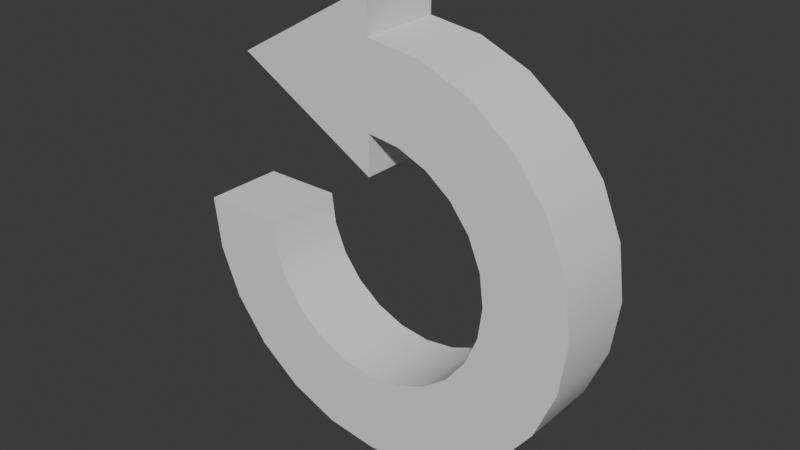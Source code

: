 # Source: loop.blend  (saved by Blender 4.0.36; exported with 4.5.12 LTS)
import bpy
from mathutils import Matrix  # noqa: F401  (used for matrix-valued properties, if any)

bpy.ops.wm.read_factory_settings(use_empty=True)
scene = bpy.context.scene
scene.name = 'Scene'

# ---- collections
col_collection = bpy.data.collections.new('Collection'); scene.collection.children.link(col_collection)

# ---- node groups
ng_auto_smooth = bpy.data.node_groups.new('Auto Smooth', 'GeometryNodeTree')
_s = ng_auto_smooth.interface.new_socket(name='Geometry', in_out='OUTPUT', socket_type='NodeSocketGeometry')
_s = ng_auto_smooth.interface.new_socket(name='Geometry', in_out='INPUT', socket_type='NodeSocketGeometry')
_s = ng_auto_smooth.interface.new_socket(name='Angle', in_out='INPUT', socket_type='NodeSocketFloat')
_s.subtype = 'ANGLE'
_s.min_value = 0.0
_s.max_value = 3.142
ng_auto_smooth.is_modifier = True
_N = ng_auto_smooth.nodes; _L = ng_auto_smooth.links
n0 = _N.new('NodeGroupOutput'); n0.name = 'Group Output'; n0.location = (480, -100)
n1 = _N.new('NodeGroupInput'); n1.name = 'Group Input'; n1.location = (-420, -300)
n2 = _N.new('NodeGroupInput'); n2.name = 'Group Input.001'; n2.location = (-60, -100)
n3 = _N.new('GeometryNodeSetShadeSmooth'); n3.name = 'Set Shade Smooth'; n3.location = (120, -100)
n3.domain = 'EDGE'
n4 = _N.new('GeometryNodeSetShadeSmooth'); n4.name = 'Set Shade Smooth.001'; n4.location = (300, -100)
n5 = _N.new('GeometryNodeInputMeshEdgeAngle'); n5.name = 'Edge Angle'; n5.location = (-420, -220)
n6 = _N.new('GeometryNodeInputEdgeSmooth'); n6.name = 'Is Edge Smooth'; n6.location = (-60, -160)
n7 = _N.new('GeometryNodeInputShadeSmooth'); n7.name = 'Is Face Smooth'; n7.location = (-240, -340)
n8 = _N.new('FunctionNodeBooleanMath'); n8.name = 'Boolean Math'; n8.location = (-60, -220)
n9 = _N.new('FunctionNodeCompare'); n9.name = 'Compare'; n9.location = (-240, -180)
n9.operation = 'LESS_EQUAL'
_L.new(n5.outputs[0], n9.inputs[0])
_L.new(n4.outputs[0], n0.inputs[0])
_L.new(n1.outputs[1], n9.inputs[1])
_L.new(n9.outputs[0], n8.inputs[0])
_L.new(n7.outputs[0], n8.inputs[1])
_L.new(n2.outputs[0], n3.inputs[0])
_L.new(n6.outputs[0], n3.inputs[1])
_L.new(n3.outputs[0], n4.inputs[0])
_L.new(n8.outputs[0], n3.inputs[2])
n0.is_active_output = True

# ---- world
world_world = bpy.data.worlds.new('World'); scene.world = world_world
world_world.use_nodes = True; world_world.node_tree.nodes.clear()
_N = world_world.node_tree.nodes; _L = world_world.node_tree.links
n0 = _N.new('ShaderNodeOutputWorld'); n0.name = 'World Output'; n0.location = (300, 300)
n1 = _N.new('ShaderNodeBackground'); n1.name = 'Background'; n1.location = (10, 300)
n1.inputs[0].default_value = (0.05088, 0.05088, 0.05088, 1.0)
_L.new(n1.outputs[0], n0.inputs[0])
n0.is_active_output = True
world_world.color = (0.05088, 0.05088, 0.05088)
world_world.use_sun_shadow = False
world_world.sun_shadow_jitter_overblur = 0.0

# ---- meshes
me_loop = bpy.data.meshes.new('Loop')
me_loop.from_pydata([(0.0, 0.0, 0.2983), (0.0, -0.2, 0.2983), (-0.2983, 0.0, 0.0), (-0.2983, -0.2, -7.451e-09), (-0.2881, 0.0, -0.0772), (-0.2881, -0.2, -0.0772), (-0.2583, -0.2, -0.1491), (-0.2109, -0.2, -0.2109), (-0.1491, -0.2, -0.2583), (-0.0772, -0.2, -0.2881), (0.0, 0.0, -0.2983), (0.0, -0.2, -0.2983), (0.0772, -0.2, -0.2881), (0.1491, -0.2, -0.2583), (0.2109, -0.2, -0.2109), (0.2583, -0.2, -0.1491), (0.2881, -0.2, -0.0772), (0.2983, 0.0, 0.0), (0.2983, -0.2, -7.451e-09), (0.2881, -0.2, 0.0772), (0.2583, 0.0, 0.1491), (0.2583, -0.2, 0.1491), (0.2109, -1.49e-08, 0.2109), (0.2109, -0.2, 0.2109), (0.1491, 0.0, 0.2583), (0.1491, -0.2, 0.2583), (0.0772, 0.0, 0.2881), (0.0772, -0.2, 0.2881), (0.0, -0.2, 0.5), (-0.5, -0.2, -7.451e-09), (-0.483, -0.2, -0.1294), (-0.433, -0.2, -0.25), (-0.3536, -0.2, -0.3536), (-0.25, -0.2, -0.433), (-0.1294, -0.2, -0.483), (0.0, -0.2, -0.5), (0.1294, -0.2, -0.483), (0.25, -0.2, -0.433), (0.3536, -0.2, -0.3536), (0.433, -0.2, -0.25), (0.483, -0.2, -0.1294), (0.5, -0.2, -7.451e-09), (0.483, -0.2, 0.1294), (0.433, -0.2, 0.25), (0.3536, -0.2, 0.3536), (0.25, -0.2, 0.433), (0.1294, -0.2, 0.483), (-0.2583, 0.0, -0.1491), (-0.2109, 1.49e-08, -0.2109), (-0.1491, 0.0, -0.2583), (-0.0772, 0.0, -0.2881), (0.0772, 0.0, -0.2881), (0.1491, 0.0, -0.2583), (0.2109, 1.49e-08, -0.2109), (0.2583, 0.0, -0.1491), (0.2881, 0.0, -0.0772), (0.2881, 0.0, 0.0772), (0.0, 0.0, 0.5), (-0.5, 0.0, 0.0), (-0.483, 0.0, -0.1294), (-0.433, 0.0, -0.25), (-0.3536, 2.98e-08, -0.3536), (-0.25, 2.98e-08, -0.433), (-0.1294, 2.98e-08, -0.483), (0.0, 0.0, -0.5), (0.1294, 2.98e-08, -0.483), (0.25, 2.98e-08, -0.433), (0.3536, 2.98e-08, -0.3536), (0.433, 0.0, -0.25), (0.483, 0.0, -0.1294), (0.5, 0.0, 0.0), (0.483, 0.0, 0.1294), (0.433, 0.0, 0.25), (0.3536, -2.98e-08, 0.3536), (0.25, -2.98e-08, 0.433), (0.1294, -2.98e-08, 0.483), (0.0, -1.49e-08, 0.2), (0.0, -0.2, 0.2), (0.0, -5.96e-08, 0.6), (0.0, -0.2, 0.6), (-0.3464, -0.2, 0.4), (-0.3464, -2.98e-08, 0.4)], [], [(58, 59, 30, 29), (59, 60, 31, 30), (60, 61, 32, 31), (61, 62, 33, 32), (62, 63, 34, 33), (63, 64, 35, 34), (64, 65, 36, 35), (65, 66, 37, 36), (66, 67, 38, 37), (67, 68, 39, 38), (68, 69, 40, 39), (69, 70, 41, 40), (70, 71, 42, 41), (71, 72, 43, 42), (72, 73, 44, 43), (73, 74, 45, 44), (9, 50, 49, 8), (74, 75, 46, 45), (75, 57, 28, 46), (3, 29, 30, 5), (5, 30, 31, 6), (6, 31, 32, 7), (7, 32, 33, 8), (8, 33, 34, 9), (9, 34, 35, 11), (11, 35, 36, 12), (12, 36, 37, 13), (13, 37, 38, 14), (14, 38, 39, 15), (15, 39, 40, 16), (16, 40, 41, 18), (18, 41, 42, 19), (19, 42, 43, 21), (21, 43, 44, 23), (23, 44, 45, 25), (25, 45, 46, 27), (27, 46, 28, 1), (19, 56, 17, 18), (11, 10, 50, 9), (21, 20, 56, 19), (12, 51, 10, 11), (23, 22, 20, 21), (13, 52, 51, 12), (5, 4, 2, 3), (25, 24, 22, 23), (14, 53, 52, 13), (6, 47, 4, 5), (27, 26, 24, 25), (15, 54, 53, 14), (7, 48, 47, 6), (1, 0, 26, 27), (16, 55, 54, 15), (8, 49, 48, 7), (18, 17, 55, 16), (29, 3, 2, 58), (4, 59, 58, 2), (47, 60, 59, 4), (48, 61, 60, 47), (49, 62, 61, 48), (50, 63, 62, 49), (10, 64, 63, 50), (51, 65, 64, 10), (52, 66, 65, 51), (53, 67, 66, 52), (54, 68, 67, 53), (55, 69, 68, 54), (17, 70, 69, 55), (56, 71, 70, 17), (20, 72, 71, 56), (22, 73, 72, 20), (24, 74, 73, 22), (26, 75, 74, 24), (0, 57, 75, 26), (1, 77, 76, 0), (77, 80, 81, 76), (79, 78, 81, 80), (28, 79, 80, 77, 1), (57, 78, 79, 28), (0, 76, 81, 78, 57)])
me_loop.polygons.foreach_set('use_smooth', [True] * 79)
_uv = me_loop.uv_layers.new(name='UVMap')
_uv.uv.foreach_set('vector', [0.75, 0.5, 0.7083, 0.5, 0.7083, 1.0, 0.75, 1.0, 0.7083, 0.5, 0.6667, 0.5, 0.6667, 1.0, 0.7083, 1.0, 0.6667, 0.5, 0.625, 0.5, 0.625, 1.0, 0.6667, 1.0, 0.625, 0.5, 0.5833, 0.5, 0.5833, 1.0, 0.625, 1.0, 0.5833, 0.5, 0.5417, 0.5, 0.5417, 1.0, 0.5833, 1.0, 0.5417, 0.5, 0.5, 0.5, 0.5, 1.0, 0.5417, 1.0, 0.5, 0.5, 0.4583, 0.5, 0.4583, 1.0, 0.5, 1.0, 0.4583, 0.5, 0.4167, 0.5, 0.4167, 1.0, 0.4583, 1.0, 0.4167, 0.5, 0.375, 0.5, 0.375, 1.0, 0.4167, 1.0, 0.375, 0.5, 0.3333, 0.5, 0.3333, 1.0, 0.375, 1.0, 0.3333, 0.5, 0.2917, 0.5, 0.2917, 1.0, 0.3333, 1.0, 0.2917, 0.5, 0.25, 0.5, 0.25, 1.0, 0.2917, 1.0, 0.25, 0.5, 0.2083, 0.5, 0.2083, 1.0, 0.25, 1.0, 0.2083, 0.5, 0.1667, 0.5, 0.1667, 1.0, 0.2083, 1.0, 0.1667, 0.5, 0.125, 0.5, 0.125, 1.0, 0.1667, 1.0, 0.125, 0.5, 0.08333, 0.5, 0.08333, 1.0, 0.125, 1.0, 0.2871, 0.1117, 0.2871, 0.1117, 0.3216, 0.126, 0.3216, 0.126, 0.08333, 0.5, 0.04167, 0.5, 0.04167, 1.0, 0.08333, 1.0, 0.04167, 0.5, -1.863e-07, 0.5, -1.863e-07, 1.0, 0.04167, 1.0, 0.3932, 0.25, 0.49, 0.25, 0.4818, 0.1879, 0.3883, 0.2129, 0.3883, 0.2129, 0.4818, 0.1879, 0.4578, 0.13, 0.374, 0.1784, 0.374, 0.1784, 0.4578, 0.13, 0.4197, 0.08029, 0.3512, 0.1488, 0.3512, 0.1488, 0.4197, 0.08029, 0.37, 0.04215, 0.3216, 0.126, 0.3216, 0.126, 0.37, 0.04215, 0.3121, 0.01818, 0.2871, 0.1117, 0.2871, 0.1117, 0.3121, 0.01818, 0.25, 0.01, 0.25, 0.1068, 0.25, 0.1068, 0.25, 0.01, 0.1879, 0.01818, 0.2129, 0.1117, 0.2129, 0.1117, 0.1879, 0.01818, 0.13, 0.04215, 0.1784, 0.126, 0.1784, 0.126, 0.13, 0.04215, 0.08029, 0.08029, 0.1488, 0.1488, 0.1488, 0.1488, 0.08029, 0.08029, 0.04215, 0.13, 0.126, 0.1784, 0.126, 0.1784, 0.04215, 0.13, 0.01818, 0.1879, 0.1117, 0.2129, 0.1117, 0.2129, 0.01818, 0.1879, 0.01, 0.25, 0.1068, 0.25, 0.1068, 0.25, 0.01, 0.25, 0.01818, 0.3121, 0.1117, 0.2871, 0.1117, 0.2871, 0.01818, 0.3121, 0.04215, 0.37, 0.126, 0.3216, 0.126, 0.3216, 0.04215, 0.37, 0.08029, 0.4197, 0.1488, 0.3512, 0.1488, 0.3512, 0.08029, 0.4197, 0.13, 0.4578, 0.1784, 0.374, 0.1784, 0.374, 0.13, 0.4578, 0.1879, 0.4818, 0.2129, 0.3883, 0.2129, 0.3883, 0.1879, 0.4818, 0.25, 0.49, 0.25, 0.3932, 0.1117, 0.2871, 0.1117, 0.2871, 0.1068, 0.25, 0.1068, 0.25, 0.25, 0.1068, 0.25, 0.1068, 0.2871, 0.1117, 0.2871, 0.1117, 0.126, 0.3216, 0.126, 0.3216, 0.1117, 0.2871, 0.1117, 0.2871, 0.2129, 0.1117, 0.2129, 0.1117, 0.25, 0.1068, 0.25, 0.1068, 0.1488, 0.3512, 0.1488, 0.3512, 0.126, 0.3216, 0.126, 0.3216, 0.1784, 0.126, 0.1784, 0.126, 0.2129, 0.1117, 0.2129, 0.1117, 0.3883, 0.2129, 0.3883, 0.2129, 0.3932, 0.25, 0.3932, 0.25, 0.1784, 0.374, 0.1784, 0.374, 0.1488, 0.3512, 0.1488, 0.3512, 0.1488, 0.1488, 0.1488, 0.1488, 0.1784, 0.126, 0.1784, 0.126, 0.374, 0.1784, 0.374, 0.1784, 0.3883, 0.2129, 0.3883, 0.2129, 0.2129, 0.3883, 0.2129, 0.3883, 0.1784, 0.374, 0.1784, 0.374, 0.126, 0.1784, 0.126, 0.1784, 0.1488, 0.1488, 0.1488, 0.1488, 0.3512, 0.1488, 0.3512, 0.1488, 0.374, 0.1784, 0.374, 0.1784, 0.25, 0.3932, 0.25, 0.3932, 0.2129, 0.3883, 0.2129, 0.3883, 0.1117, 0.2129, 0.1117, 0.2129, 0.126, 0.1784, 0.126, 0.1784, 0.3216, 0.126, 0.3216, 0.126, 0.3512, 0.1488, 0.3512, 0.1488, 0.1068, 0.25, 0.1068, 0.25, 0.1117, 0.2129, 0.1117, 0.2129, 0.49, 0.25, 0.3932, 0.25, 0.3932, 0.25, 0.99, 0.25, 0.8883, 0.2129, 0.9818, 0.1879, 0.99, 0.25, 0.8932, 0.25, 0.874, 0.1784, 0.9578, 0.13, 0.9818, 0.1879, 0.8883, 0.2129, 0.8512, 0.1488, 0.9197, 0.08029, 0.9578, 0.13, 0.874, 0.1784, 0.8216, 0.126, 0.87, 0.04215, 0.9197, 0.08029, 0.8512, 0.1488, 0.7871, 0.1117, 0.8121, 0.01818, 0.87, 0.04215, 0.8216, 0.126, 0.75, 0.1068, 0.75, 0.01, 0.8121, 0.01818, 0.7871, 0.1117, 0.7129, 0.1117, 0.6879, 0.01818, 0.75, 0.01, 0.75, 0.1068, 0.6784, 0.126, 0.63, 0.04215, 0.6879, 0.01818, 0.7129, 0.1117, 0.6488, 0.1488, 0.5803, 0.08029, 0.63, 0.04215, 0.6784, 0.126, 0.626, 0.1784, 0.5422, 0.13, 0.5803, 0.08029, 0.6488, 0.1488, 0.6117, 0.2129, 0.5182, 0.1879, 0.5422, 0.13, 0.626, 0.1784, 0.6068, 0.25, 0.51, 0.25, 0.5182, 0.1879, 0.6117, 0.2129, 0.6117, 0.2871, 0.5182, 0.3121, 0.51, 0.25, 0.6068, 0.25, 0.626, 0.3216, 0.5422, 0.37, 0.5182, 0.3121, 0.6117, 0.2871, 0.6488, 0.3512, 0.5803, 0.4197, 0.5422, 0.37, 0.626, 0.3216, 0.6784, 0.374, 0.63, 0.4578, 0.5803, 0.4197, 0.6488, 0.3512, 0.7129, 0.3883, 0.6879, 0.4818, 0.63, 0.4578, 0.6784, 0.374, 0.75, 0.3932, 0.75, 0.49, 0.6879, 0.4818, 0.7129, 0.3883, 0.25, 0.3932, 0.875, 0.75, 0.125, 0.75, 0.25, 0.3932, 0.875, 0.75, 0.625, 0.625, 0.375, 0.625, 0.125, 0.75, 0.875, 0.5, 0.125, 0.5, 0.375, 0.625, 0.625, 0.625, -1.863e-07, 1.0, 0.625, 0.25, 0.625, 0.625, 0.875, 0.75, 0.25, 0.3932, -1.863e-07, 0.5, 0.375, 0.25, 0.625, 0.25, -1.863e-07, 1.0, 0.25, 0.3932, 0.125, 0.75, 0.375, 0.625, 0.125, 0.5, -1.863e-07, 0.5])
me_loop.update()

# ---- objects
ob_loop = bpy.data.objects.new('Loop', me_loop)

# ---- transforms, parenting, visibility, modifiers, constraints
ob_loop.location = (0.0, 0.0, 0.0)
_m = ob_loop.modifiers.new('Auto Smooth', 'NODES')
_m.node_group = ng_auto_smooth
_gi = [s.identifier for s in ng_auto_smooth.interface.items_tree if s.item_type == 'SOCKET' and s.in_out == 'INPUT']
_m[_gi[1]] = 0.5236  # Angle

# ---- collection membership
col_collection.objects.link(ob_loop)

# ---- scene / render settings (as saved in the file)
scene.frame_start = 1; scene.frame_end = 250; scene.frame_set(1)
scene.render.engine = 'BLENDER_EEVEE_NEXT'
scene.cycles.sampling_pattern = 'TABULATED_SOBOL'
bpy.context.view_layer.update()

# ---- added for rendering (the .blend has no active camera and no usable light): camera, sun
cam_auto = bpy.data.cameras.new('AutoCamera')
cam_auto.lens = 50.0
cam_auto.sensor_width = 36.0
cam_auto.clip_end = 1000.0
ob_auto_camera = bpy.data.objects.new('AutoCamera', cam_auto)
scene.collection.objects.link(ob_auto_camera)
ob_auto_camera.location = (1.38784, -1.7654, 1.16027)
ob_auto_camera.rotation_euler = (1.09748, -7.21219e-08, 0.694738)
scene.camera = ob_auto_camera
light_auto_sun = bpy.data.lights.new('AutoSun', 'SUN')
light_auto_sun.energy = 3.0
light_auto_sun.angle = 0.0523599
ob_auto_sun = bpy.data.objects.new('AutoSun', light_auto_sun)
scene.collection.objects.link(ob_auto_sun)
ob_auto_sun.rotation_euler = (0.872665, 0.174533, 0.523599)
bpy.context.view_layer.update()
